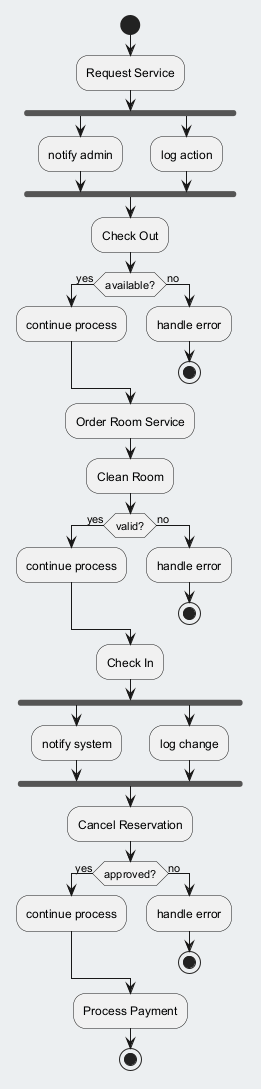

The diagram above was rendered by PlantUML. Its source (embedded in the PNG):
@startuml
skinparam backgroundColor #ECEFF1
skinparam classBackgroundColor #FFFFFF
skinparam classBorderColor #455A64
start
:Request Service;
fork
:notify admin;
fork again
:log action;
end fork
:Check Out;
if (available?) then (yes)
:continue process;
else (no)
:handle error;
stop
endif
:Order Room Service;
:Clean Room;
if (valid?) then (yes)
:continue process;
else (no)
:handle error;
stop
endif
:Check In;
fork
:notify system;
fork again
:log change;
end fork
:Cancel Reservation;
if (approved?) then (yes)
:continue process;
else (no)
:handle error;
stop
endif
:Process Payment;
stop
@enduml